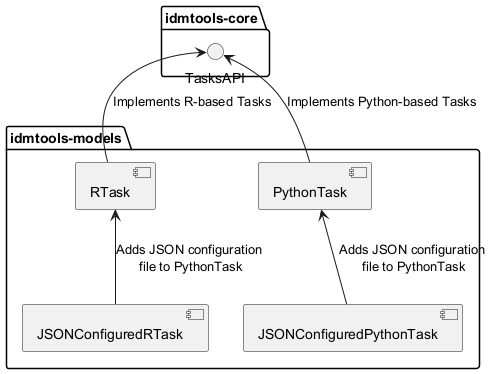

The diagram above was rendered by PlantUML. Its source (embedded in the PNG):
@startuml

package "idmtools-core" as registry {
    () "TasksAPI" as TasksAPI
}

package "idmtools-models" as models {
    [PythonTask]
    [JSONConfiguredPythonTask]
    [RTask]
    [JSONConfiguredRTask]
    PythonTask <-- JSONConfiguredPythonTask: Adds JSON configuration\n file to PythonTask
    RTask <-- JSONConfiguredRTask: Adds JSON configuration\n file to PythonTask
}

TasksAPI <-- PythonTask: Implements Python-based Tasks
TasksAPI <- RTask : Implements R-based Tasks
@enduml